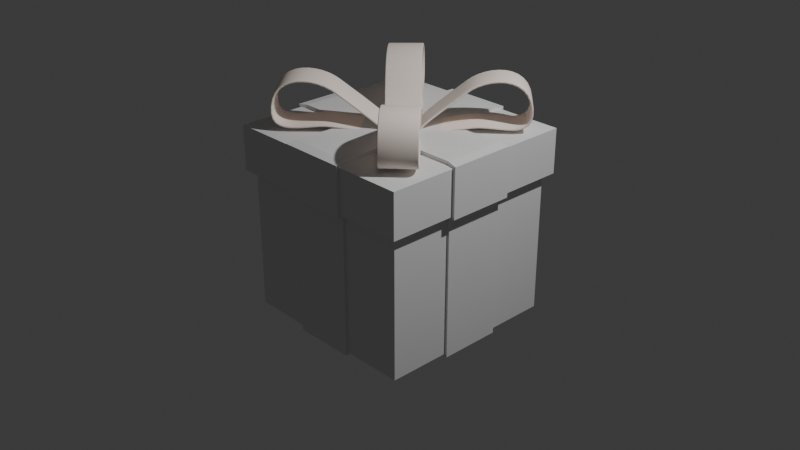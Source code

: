 # Source: present_base.blend  (saved by Blender 4.0.36; exported with 4.5.12 LTS)
import bpy
from mathutils import Matrix  # noqa: F401  (used for matrix-valued properties, if any)

bpy.ops.wm.read_factory_settings(use_empty=True)
scene = bpy.context.scene
scene.name = 'Scene'

# ---- collections
col_collection = bpy.data.collections.new('Collection'); scene.collection.children.link(col_collection)
col_top_ribbons = bpy.data.collections.new('top_ribbons'); scene.collection.children.link(col_top_ribbons)

# ---- materials (node trees are filled in below, after node groups)
mat_material_001 = bpy.data.materials.new('Material.001')
mat_material_001.use_transparent_shadow = False

# ---- material node trees
mat_material_001.use_nodes = True; mat_material_001.node_tree.nodes.clear()
_N = mat_material_001.node_tree.nodes; _L = mat_material_001.node_tree.links
n0 = _N.new('ShaderNodeBsdfPrincipled'); n0.name = 'Principled BSDF'; n0.location = (10, 300)
n0.inputs[0].default_value = (1.0, 0.8813, 0.8037, 1.0)
n0.inputs[2].default_value = 1.0
n0.inputs[3].default_value = 1.45
n1 = _N.new('ShaderNodeOutputMaterial'); n1.name = 'Material Output'; n1.location = (300, 300)
_L.new(n0.outputs[0], n1.inputs[0])
n1.is_active_output = True

# ---- world
world_world = bpy.data.worlds.new('World'); scene.world = world_world
world_world.use_nodes = True; world_world.node_tree.nodes.clear()
_N = world_world.node_tree.nodes; _L = world_world.node_tree.links
n0 = _N.new('ShaderNodeOutputWorld'); n0.name = 'World Output'; n0.location = (300, 300)
n1 = _N.new('ShaderNodeBackground'); n1.name = 'Background'; n1.location = (10, 300)
n1.inputs[0].default_value = (0.05088, 0.05088, 0.05088, 1.0)
_L.new(n1.outputs[0], n0.inputs[0])
n0.is_active_output = True
world_world.color = (0.05088, 0.05088, 0.05088)
world_world.use_sun_shadow = False
world_world.sun_shadow_jitter_overblur = 0.0

# ---- cameras
cam_camera = bpy.data.cameras.new('Camera')
cam_camera.clip_end = 100.0
cam_camera.ortho_scale = 7.314

# ---- lights
light_light = bpy.data.lights.new('Light', 'POINT')
light_light.transmission_factor = 0.0
light_light.use_soft_falloff = False
light_light.energy = 1000.0
light_light.shadow_soft_size = 0.1
light_light.shadow_maximum_resolution = 0.006
light_light.use_absolute_resolution = True

# ---- meshes
me_cube = bpy.data.meshes.new('Cube')
me_cube.from_pydata([(1.0, 1.0, 1.0), (1.0, 1.0, -1.0), (1.0, -1.0, 1.0), (1.0, -1.0, -1.0), (-1.0, 1.0, 1.0), (-1.0, 1.0, -1.0), (-1.0, -1.0, 1.0), (-1.0, -1.0, -1.0), (1.0, 1.0, 0.5224), (-1.0, -1.0, 0.5224), (1.0, -1.0, 0.5224), (-1.0, 1.0, 0.5224), (-1.079, -1.079, 0.5224), (-1.079, -1.079, 1.0), (1.079, -1.079, 1.0), (1.079, 1.079, 1.0), (-1.079, 1.079, 1.0), (1.079, 1.079, 0.5224), (1.079, -1.079, 0.5224), (-1.079, 1.079, 0.5224), (0.3333, 1.0, -1.0), (-0.3333, 1.0, -1.0), (0.3333, -1.0, 1.0), (-0.3333, -1.0, 1.0), (-0.3333, -1.0, -1.0), (0.3333, -1.0, -1.0), (-0.3333, 1.0, 1.0), (0.3333, 1.0, 1.0), (-0.3333, 1.0, 0.5224), (0.3333, 1.0, 0.5224), (0.3333, -1.0, 0.5224), (-0.3333, -1.0, 0.5224), (0.3598, -1.079, 1.0), (-0.3598, -1.079, 1.0), (-0.3598, 1.079, 1.0), (0.3598, 1.079, 1.0), (-0.3598, 1.079, 0.5224), (0.3598, 1.079, 0.5224), (0.3598, -1.079, 0.5224), (-0.3598, -1.079, 0.5224), (-1.0, 0.3333, -1.0), (-1.0, -0.3333, -1.0), (1.0, 0.3333, 1.0), (1.0, -0.3333, 1.0), (-1.0, -0.3333, 1.0), (-1.0, 0.3333, 1.0), (1.0, -0.3333, -1.0), (1.0, 0.3333, -1.0), (1.0, 0.3333, 0.5224), (1.0, -0.3333, 0.5224), (-1.0, -0.3333, 0.5224), (-1.0, 0.3333, 0.5224), (1.079, 0.3598, 1.0), (1.079, -0.3598, 1.0), (-1.079, -0.3598, 1.0), (-1.079, 0.3598, 1.0), (1.079, 0.3598, 0.5224), (1.079, -0.3598, 0.5224), (-1.079, -0.3598, 0.5224), (-1.079, 0.3598, 0.5224), (-0.3333, 0.3333, -1.0), (-0.3333, -0.3333, -1.0), (0.3333, 0.3333, -1.0), (0.3333, -0.3333, -1.0), (0.3333, 0.3333, 1.0), (0.3333, -0.3333, 1.0), (-0.3333, 0.3333, 1.0), (-0.3333, -0.3333, 1.0), (0.3333, 1.028, -1.028), (-0.3333, 1.028, -1.028), (0.3333, -1.0, 1.039), (-0.3333, -1.0, 1.039), (-0.3333, -1.028, -1.028), (0.3333, -1.028, -1.028), (-0.3333, 1.0, 1.039), (0.3333, 1.0, 1.039), (-0.3333, 1.025, 0.4924), (0.3333, 1.025, 0.4924), (0.3333, -1.025, 0.4924), (-0.3333, -1.025, 0.4924), (0.3598, -1.11, 1.024), (-0.3598, -1.11, 1.024), (-0.3598, 1.11, 1.024), (0.3598, 1.11, 1.024), (-0.3598, 1.11, 0.4982), (0.3598, 1.11, 0.4982), (0.3598, -1.11, 0.4982), (-0.3598, -1.11, 0.4982), (-0.3333, -0.3333, -1.039), (0.3333, -0.3333, -1.039), (0.3333, -0.3333, 1.039), (-0.3333, -0.3333, 1.039), (-1.028, 0.3333, -1.028), (-1.028, -0.3333, -1.028), (1.0, 0.3333, 1.039), (1.0, -0.3333, 1.039), (-1.0, -0.3333, 1.039), (-1.0, 0.3333, 1.039), (1.028, -0.3333, -1.028), (1.028, 0.3333, -1.028), (1.025, 0.3333, 0.4924), (1.025, -0.3333, 0.4924), (-1.025, -0.3333, 0.4924), (-1.025, 0.3333, 0.4924), (1.11, 0.3598, 1.024), (1.11, -0.3598, 1.024), (-1.11, -0.3598, 1.024), (-1.11, 0.3598, 1.024), (1.11, 0.3598, 0.4982), (1.11, -0.3598, 0.4982), (-1.11, -0.3598, 0.4982), (-1.11, 0.3598, 0.4982), (-0.3333, 0.3333, -1.039), (0.3333, 0.3333, -1.039), (0.3333, 0.3333, 1.039), (-0.3333, 0.3333, 1.039)], [], [(67, 44, 6, 23), (50, 9, 12, 58), (45, 4, 16, 55), (63, 46, 3, 25), (23, 6, 13, 33), (48, 8, 17, 56), (20, 29, 8, 1), (46, 49, 10, 3), (40, 51, 11, 5), (24, 31, 9, 7), (39, 33, 13, 12), (59, 55, 16, 19), (57, 53, 14, 18), (37, 35, 15, 17), (43, 2, 14, 53), (28, 11, 19, 36), (27, 0, 15, 35), (30, 10, 18, 38), (9, 31, 39, 12), (61, 41, 93, 88), (4, 26, 34, 16), (30, 38, 86, 78), (8, 29, 37, 17), (62, 47, 99, 113), (19, 16, 34, 36), (32, 22, 70, 80), (18, 14, 32, 38), (40, 60, 112, 92), (3, 10, 30, 25), (39, 31, 79, 87), (5, 11, 28, 21), (48, 56, 108, 100), (2, 22, 32, 14), (60, 21, 69, 112), (41, 61, 24, 7), (29, 20, 68, 77), (43, 65, 22, 2), (57, 49, 101, 109), (21, 28, 76, 69), (49, 46, 98, 101), (0, 27, 64, 42), (31, 24, 72, 79), (65, 43, 95, 90), (47, 48, 100, 99), (5, 21, 60, 40), (25, 30, 78, 73), (0, 42, 52, 15), (42, 64, 114, 94), (17, 15, 52, 56), (51, 40, 92, 103), (12, 13, 54, 58), (33, 39, 87, 81), (7, 9, 50, 41), (41, 50, 102, 93), (1, 8, 48, 47), (38, 32, 80, 86), (10, 49, 57, 18), (44, 67, 91, 96), (20, 1, 47, 62), (55, 59, 111, 107), (6, 44, 54, 13), (35, 37, 85, 83), (11, 51, 59, 19), (66, 45, 97, 115), (26, 4, 45, 66), (58, 54, 106, 110), (79, 78, 86, 87), (74, 75, 83, 82), (77, 76, 84, 85), (84, 82, 83, 85), (86, 80, 81, 87), (73, 78, 79, 72), (69, 76, 77, 68), (70, 71, 81, 80), (88, 89, 73, 72), (90, 91, 71, 70), (75, 74, 115, 114), (114, 115, 91, 90), (94, 114, 90, 95), (69, 68, 113, 112), (112, 113, 89, 88), (92, 112, 88, 93), (94, 95, 105, 104), (108, 104, 105, 109), (110, 106, 107, 111), (93, 102, 103, 92), (99, 100, 101, 98), (101, 100, 108, 109), (113, 99, 98, 89), (96, 97, 107, 106), (103, 102, 110, 111), (115, 97, 96, 91), (23, 33, 81, 71), (20, 62, 113, 68), (46, 63, 89, 98), (34, 26, 74, 82), (52, 42, 94, 104), (24, 61, 88, 72), (54, 44, 96, 106), (27, 35, 83, 75), (43, 53, 105, 95), (63, 25, 73, 89), (64, 27, 75, 114), (45, 55, 107, 97), (37, 29, 77, 85), (56, 52, 104, 108), (22, 65, 90, 70), (59, 51, 103, 111), (28, 36, 84, 76), (53, 57, 109, 105), (67, 23, 71, 91), (26, 66, 115, 74), (50, 58, 110, 102), (36, 34, 82, 84)])
me_cube.polygons.foreach_set('material_index', [0, 0, 0, 0, 0, 0, 0, 0, 0, 0, 0, 0, 0, 0, 0, 0, 0, 0, 0, 1, 0, 1, 0, 1, 0, 1, 0, 1, 0, 1, 0, 1, 0, 1, 0, 1, 0, 1, 1, 1, 0, 1, 1, 1, 0, 1, 0, 1, 0, 1, 0, 1, 0, 1, 0, 1, 0, 1, 0, 1, 0, 1, 0, 1, 0, 1, 0, 1, 0, 1, 1, 1, 1, 1, 1, 1, 1, 1, 1, 1, 1, 1, 1, 1, 1, 1, 1, 0, 1, 1, 1, 1, 1, 1, 1, 1, 1, 1, 1, 1, 1, 1, 1, 1, 1, 1, 1, 1, 1, 1, 1, 1, 1, 1])
_uv = me_cube.uv_layers.new(name='UVMap')
_uv.uv.foreach_set('vector', [0.7917, 0.6667, 0.875, 0.6667, 0.875, 0.75, 0.7917, 0.75, 0.5653, 0.08333, 0.5653, 0.0, 0.5653, 0.0, 0.5653, 0.08333, 0.875, 0.5833, 0.875, 0.5, 0.875, 0.5, 0.875, 0.5833, 0.2917, 0.6667, 0.375, 0.6667, 0.375, 0.75, 0.2917, 0.75, 0.7917, 0.75, 0.875, 0.75, 0.875, 0.75, 0.7917, 0.75, 0.5653, 0.5833, 0.5653, 0.5, 0.5653, 0.5, 0.5653, 0.5833, 0.375, 0.4167, 0.5653, 0.4167, 0.5653, 0.5, 0.375, 0.5, 0.375, 0.6667, 0.5653, 0.6667, 0.5653, 0.75, 0.375, 0.75, 0.375, 0.1667, 0.5653, 0.1667, 0.5653, 0.25, 0.375, 0.25, 0.375, 0.9167, 0.5653, 0.9167, 0.5653, 1.0, 0.375, 1.0, 0.5653, 0.9167, 0.625, 0.9167, 0.625, 1.0, 0.5653, 1.0, 0.5653, 0.1667, 0.625, 0.1667, 0.625, 0.25, 0.5653, 0.25, 0.5653, 0.6667, 0.625, 0.6667, 0.625, 0.75, 0.5653, 0.75, 0.5653, 0.4167, 0.625, 0.4167, 0.625, 0.5, 0.5653, 0.5, 0.625, 0.6667, 0.625, 0.75, 0.625, 0.75, 0.625, 0.6667, 0.5653, 0.3333, 0.5653, 0.25, 0.5653, 0.25, 0.5653, 0.3333, 0.7083, 0.5, 0.625, 0.5, 0.625, 0.5, 0.7083, 0.5, 0.5653, 0.8333, 0.5653, 0.75, 0.5653, 0.75, 0.5653, 0.8333, 0.5653, 1.0, 0.5653, 0.9167, 0.5653, 0.9167, 0.5653, 1.0, 0.2083, 0.6667, 0.125, 0.6667, 0.125, 0.6667, 0.2083, 0.6667, 0.875, 0.5, 0.7917, 0.5, 0.7917, 0.5, 0.875, 0.5, 0.5653, 0.8333, 0.5653, 0.8333, 0.5653, 0.8333, 0.5653, 0.8333, 0.5653, 0.5, 0.5653, 0.4167, 0.5653, 0.4167, 0.5653, 0.5, 0.2917, 0.5833, 0.375, 0.5833, 0.375, 0.5833, 0.2917, 0.5833, 0.5653, 0.25, 0.625, 0.25, 0.625, 0.3333, 0.5653, 0.3333, 0.7083, 0.75, 0.7083, 0.75, 0.7083, 0.75, 0.7083, 0.75, 0.5653, 0.75, 0.625, 0.75, 0.625, 0.8333, 0.5653, 0.8333, 0.125, 0.5833, 0.2083, 0.5833, 0.2083, 0.5833, 0.125, 0.5833, 0.375, 0.75, 0.5653, 0.75, 0.5653, 0.8333, 0.375, 0.8333, 0.5653, 0.9167, 0.5653, 0.9167, 0.5653, 0.9167, 0.5653, 0.9167, 0.375, 0.25, 0.5653, 0.25, 0.5653, 0.3333, 0.375, 0.3333, 0.5653, 0.5833, 0.5653, 0.5833, 0.5653, 0.5833, 0.5653, 0.5833, 0.625, 0.75, 0.7083, 0.75, 0.7083, 0.75, 0.625, 0.75, 0.2083, 0.5833, 0.2083, 0.5, 0.2083, 0.5, 0.2083, 0.5833, 0.125, 0.6667, 0.2083, 0.6667, 0.2083, 0.75, 0.125, 0.75, 0.5653, 0.4167, 0.375, 0.4167, 0.375, 0.4167, 0.5653, 0.4167, 0.625, 0.6667, 0.7083, 0.6667, 0.7083, 0.75, 0.625, 0.75, 0.5653, 0.6667, 0.5653, 0.6667, 0.5653, 0.6667, 0.5653, 0.6667, 0.375, 0.3333, 0.5653, 0.3333, 0.5653, 0.3333, 0.375, 0.3333, 0.5653, 0.6667, 0.375, 0.6667, 0.375, 0.6667, 0.5653, 0.6667, 0.625, 0.5, 0.7083, 0.5, 0.7083, 0.5833, 0.625, 0.5833, 0.5653, 0.9167, 0.375, 0.9167, 0.375, 0.9167, 0.5653, 0.9167, 0.7083, 0.6667, 0.625, 0.6667, 0.625, 0.6667, 0.7083, 0.6667, 0.375, 0.5833, 0.5653, 0.5833, 0.5653, 0.5833, 0.375, 0.5833, 0.125, 0.5, 0.2083, 0.5, 0.2083, 0.5833, 0.125, 0.5833, 0.375, 0.8333, 0.5653, 0.8333, 0.5653, 0.8333, 0.375, 0.8333, 0.625, 0.5, 0.625, 0.5833, 0.625, 0.5833, 0.625, 0.5, 0.625, 0.5833, 0.7083, 0.5833, 0.7083, 0.5833, 0.625, 0.5833, 0.5653, 0.5, 0.625, 0.5, 0.625, 0.5833, 0.5653, 0.5833, 0.5653, 0.1667, 0.375, 0.1667, 0.375, 0.1667, 0.5653, 0.1667, 0.5653, 0.0, 0.625, 0.0, 0.625, 0.08333, 0.5653, 0.08333, 0.625, 0.9167, 0.5653, 0.9167, 0.5653, 0.9167, 0.625, 0.9167, 0.375, 0.0, 0.5653, 0.0, 0.5653, 0.08333, 0.375, 0.08333, 0.375, 0.08333, 0.5653, 0.08333, 0.5653, 0.08333, 0.375, 0.08333, 0.375, 0.5, 0.5653, 0.5, 0.5653, 0.5833, 0.375, 0.5833, 0.5653, 0.8333, 0.625, 0.8333, 0.625, 0.8333, 0.5653, 0.8333, 0.5653, 0.75, 0.5653, 0.6667, 0.5653, 0.6667, 0.5653, 0.75, 0.875, 0.6667, 0.7917, 0.6667, 0.7917, 0.6667, 0.875, 0.6667, 0.2917, 0.5, 0.375, 0.5, 0.375, 0.5833, 0.2917, 0.5833, 0.625, 0.1667, 0.5653, 0.1667, 0.5653, 0.1667, 0.625, 0.1667, 0.875, 0.75, 0.875, 0.6667, 0.875, 0.6667, 0.875, 0.75, 0.625, 0.4167, 0.5653, 0.4167, 0.5653, 0.4167, 0.625, 0.4167, 0.5653, 0.25, 0.5653, 0.1667, 0.5653, 0.1667, 0.5653, 0.25, 0.7917, 0.5833, 0.875, 0.5833, 0.875, 0.5833, 0.7917, 0.5833, 0.7917, 0.5, 0.875, 0.5, 0.875, 0.5833, 0.7917, 0.5833, 0.5653, 0.08333, 0.625, 0.08333, 0.625, 0.08333, 0.5653, 0.08333, 0.5653, 0.9167, 0.5653, 0.8333, 0.5653, 0.8333, 0.5653, 0.9167, 0.7917, 0.5, 0.7083, 0.5, 0.7083, 0.5, 0.7917, 0.5, 0.5653, 0.4167, 0.5653, 0.3333, 0.5653, 0.3333, 0.5653, 0.4167, 0.5653, 0.3333, 0.625, 0.3333, 0.625, 0.4167, 0.5653, 0.4167, 0.5653, 0.8333, 0.625, 0.8333, 0.625, 0.9167, 0.5653, 0.9167, 0.375, 0.8333, 0.5653, 0.8333, 0.5653, 0.9167, 0.375, 0.9167, 0.375, 0.3333, 0.5653, 0.3333, 0.5653, 0.4167, 0.375, 0.4167, 0.7083, 0.75, 0.7917, 0.75, 0.7917, 0.75, 0.7083, 0.75, 0.2083, 0.6667, 0.2917, 0.6667, 0.2917, 0.75, 0.2083, 0.75, 0.7083, 0.6667, 0.7917, 0.6667, 0.7917, 0.75, 0.7083, 0.75, 0.7083, 0.5, 0.7917, 0.5, 0.7917, 0.5833, 0.7083, 0.5833, 0.7083, 0.5833, 0.7917, 0.5833, 0.7917, 0.6667, 0.7083, 0.6667, 0.625, 0.5833, 0.7083, 0.5833, 0.7083, 0.6667, 0.625, 0.6667, 0.2083, 0.5, 0.2917, 0.5, 0.2917, 0.5833, 0.2083, 0.5833, 0.2083, 0.5833, 0.2917, 0.5833, 0.2917, 0.6667, 0.2083, 0.6667, 0.125, 0.5833, 0.2083, 0.5833, 0.2083, 0.6667, 0.125, 0.6667, 0.625, 0.5833, 0.625, 0.6667, 0.625, 0.6667, 0.625, 0.5833, 0.5653, 0.5833, 0.625, 0.5833, 0.625, 0.6667, 0.5653, 0.6667, 0.5653, 0.08333, 0.625, 0.08333, 0.625, 0.1667, 0.5653, 0.1667, 0.375, 0.08333, 0.5653, 0.08333, 0.5653, 0.1667, 0.375, 0.1667, 0.375, 0.5833, 0.5653, 0.5833, 0.5653, 0.6667, 0.375, 0.6667, 0.5653, 0.6667, 0.5653, 0.5833, 0.5653, 0.5833, 0.5653, 0.6667, 0.2917, 0.5833, 0.375, 0.5833, 0.375, 0.6667, 0.2917, 0.6667, 0.875, 0.6667, 0.875, 0.5833, 0.875, 0.5833, 0.875, 0.6667, 0.5653, 0.1667, 0.5653, 0.08333, 0.5653, 0.08333, 0.5653, 0.1667, 0.7917, 0.5833, 0.875, 0.5833, 0.875, 0.6667, 0.7917, 0.6667, 0.7917, 0.75, 0.7917, 0.75, 0.7917, 0.75, 0.7917, 0.75, 0.2917, 0.5, 0.2917, 0.5833, 0.2917, 0.5833, 0.2917, 0.5, 0.375, 0.6667, 0.2917, 0.6667, 0.2917, 0.6667, 0.375, 0.6667, 0.7917, 0.5, 0.7917, 0.5, 0.7917, 0.5, 0.7917, 0.5, 0.625, 0.5833, 0.625, 0.5833, 0.625, 0.5833, 0.625, 0.5833, 0.2083, 0.75, 0.2083, 0.6667, 0.2083, 0.6667, 0.2083, 0.75, 0.875, 0.6667, 0.875, 0.6667, 0.875, 0.6667, 0.875, 0.6667, 0.7083, 0.5, 0.7083, 0.5, 0.7083, 0.5, 0.7083, 0.5, 0.625, 0.6667, 0.625, 0.6667, 0.625, 0.6667, 0.625, 0.6667, 0.2917, 0.6667, 0.2917, 0.75, 0.2917, 0.75, 0.2917, 0.6667, 0.7083, 0.5833, 0.7083, 0.5, 0.7083, 0.5, 0.7083, 0.5833, 0.875, 0.5833, 0.875, 0.5833, 0.875, 0.5833, 0.875, 0.5833, 0.5653, 0.4167, 0.5653, 0.4167, 0.5653, 0.4167, 0.5653, 0.4167, 0.5653, 0.5833, 0.625, 0.5833, 0.625, 0.5833, 0.5653, 0.5833, 0.7083, 0.75, 0.7083, 0.6667, 0.7083, 0.6667, 0.7083, 0.75, 0.5653, 0.1667, 0.5653, 0.1667, 0.5653, 0.1667, 0.5653, 0.1667, 0.5653, 0.3333, 0.5653, 0.3333, 0.5653, 0.3333, 0.5653, 0.3333, 0.625, 0.6667, 0.5653, 0.6667, 0.5653, 0.6667, 0.625, 0.6667, 0.7917, 0.6667, 0.7917, 0.75, 0.7917, 0.75, 0.7917, 0.6667, 0.7917, 0.5, 0.7917, 0.5833, 0.7917, 0.5833, 0.7917, 0.5, 0.5653, 0.08333, 0.5653, 0.08333, 0.5653, 0.08333, 0.5653, 0.08333, 0.5653, 0.3333, 0.625, 0.3333, 0.625, 0.3333, 0.5653, 0.3333])
me_cube.materials.append(None)
me_cube.materials.append(None)
me_cube.use_mirror_vertex_groups = False
me_cube.update()

# ---- curves / text
cu_beziercircle_003 = bpy.data.curves.new('BezierCircle.003', 'CURVE')
cu_beziercircle_003.dimensions = '3D'
_sp = cu_beziercircle_003.splines.new('BEZIER'); _sp.bezier_points.add(3)
_sp.bezier_points.foreach_set('co', [-1.007, -0.262, -0.04685, 0.03737, 0.1246, 0.01, 0.8697, -0.4374, 0.01963, 0.01776, -0.4814, -0.006693])
_sp.bezier_points.foreach_set('handle_left', [-1.007, -0.8477, -0.04685, -0.3108, 0.342, 0.0003635, 0.8697, -0.3697, 0.01963, 0.4052, -0.4814, -0.006693])
_sp.bezier_points.foreach_set('handle_right', [-1.007, 0.3238, -0.04685, 0.372, -0.0844, 0.01927, 0.8697, -0.505, 0.01963, -0.3974, -0.4814, -0.006693])
for _p, _l, _r in zip(_sp.bezier_points, ['ALIGNED', 'ALIGNED', 'ALIGNED', 'ALIGNED'], ['ALIGNED', 'ALIGNED', 'ALIGNED', 'ALIGNED']): _p.handle_left_type = _l; _p.handle_right_type = _r
_sp.order_u = 0
_sp.order_v = 0
_sp.use_cyclic_u = True
cu_beziercircle_003.materials.append(mat_material_001)
cu_beziercircle_003.use_path = True
cu_beziercircle_003.extrude = 0.3
cu_beziercircle_003.bevel_depth = 0.02
cu_beziercircle_003.fill_mode = 'FULL'
cu_beziercircle_005 = bpy.data.curves.new('BezierCircle.005', 'CURVE')
cu_beziercircle_005.dimensions = '3D'
_sp = cu_beziercircle_005.splines.new('BEZIER'); _sp.bezier_points.add(3)
_sp.bezier_points.foreach_set('co', [-1.007, -0.262, -0.04685, 0.03737, 0.1246, 0.01, 0.8697, -0.4374, 0.01963, 0.01776, -0.4814, -0.006693])
_sp.bezier_points.foreach_set('handle_left', [-1.007, -0.8477, -0.04685, -0.3108, 0.342, 0.0003635, 0.8697, -0.3697, 0.01963, 0.4052, -0.4814, -0.006693])
_sp.bezier_points.foreach_set('handle_right', [-1.007, 0.3238, -0.04685, 0.372, -0.0844, 0.01927, 0.8697, -0.505, 0.01963, -0.3974, -0.4814, -0.006693])
for _p, _l, _r in zip(_sp.bezier_points, ['ALIGNED', 'ALIGNED', 'ALIGNED', 'ALIGNED'], ['ALIGNED', 'ALIGNED', 'ALIGNED', 'ALIGNED']): _p.handle_left_type = _l; _p.handle_right_type = _r
_sp.order_u = 0
_sp.order_v = 0
_sp.use_cyclic_u = True
cu_beziercircle_005.materials.append(mat_material_001)
cu_beziercircle_005.use_path = True
cu_beziercircle_005.extrude = 0.3
cu_beziercircle_005.bevel_depth = 0.02
cu_beziercircle_005.fill_mode = 'FULL'

# ---- objects
ob_cube = bpy.data.objects.new('Cube', me_cube)
ob_light = bpy.data.objects.new('Light', light_light)
ob_camera = bpy.data.objects.new('Camera', cam_camera)
ob_beziercircle = bpy.data.objects.new('BezierCircle', cu_beziercircle_003)
ob_beziercircle_001 = bpy.data.objects.new('BezierCircle.001', cu_beziercircle_005)
ob_beziercircle_002 = bpy.data.objects.new('BezierCircle.002', cu_beziercircle_003)
ob_beziercircle_003 = bpy.data.objects.new('BezierCircle.003', cu_beziercircle_005)

# ---- transforms, parenting, visibility, modifiers, constraints
ob_cube.location = (0.0, 0.0, 0.0)
ob_cube.lock_rotations_4d = False
ob_cube.empty_display_type = 'ARROWS'
ob_cube.lineart.crease_threshold = 0.0
ob_light.location = (4.076, 1.005, 5.904)
ob_light.rotation_euler = (0.6503, 0.05522, 1.866)
ob_light.lock_rotations_4d = False
ob_light.empty_display_type = 'ARROWS'
ob_light.color = (0.0, 0.0, 0.0, 0.0)
ob_light.lineart.crease_threshold = 0.0
ob_camera.location = (7.359, -6.926, 4.958)
ob_camera.rotation_euler = (1.109, 0.0, 0.8149)
ob_camera.lock_rotations_4d = False
ob_camera.empty_display_type = 'ARROWS'
ob_camera.color = (0.0, 0.0, 0.0, 0.0)
ob_camera.display_type = 'WIRE'
ob_camera.lineart.crease_threshold = 0.0
ob_beziercircle.location = (-0.4368, 0.4831, 1.341)
ob_beziercircle.rotation_euler = (1.584, 0.1236, -0.7677)
ob_beziercircle.scale = (0.5741, 0.5741, 0.5741)
ob_beziercircle_001.location = (0.4778, 0.4805, 1.341)
ob_beziercircle_001.rotation_euler = (1.584, 0.1236, -2.337)
ob_beziercircle_001.scale = (0.5741, 0.5741, 0.5741)
ob_beziercircle_002.location = (-0.4285, -0.4418, 1.341)
ob_beziercircle_002.rotation_euler = (1.584, 0.1236, 0.8158)
ob_beziercircle_002.scale = (0.5741, 0.5741, 0.5741)
ob_beziercircle_003.location = (0.4862, -0.4338, 1.341)
ob_beziercircle_003.rotation_euler = (1.584, 0.1236, 2.386)
ob_beziercircle_003.scale = (0.5741, 0.5741, 0.5741)

# ---- collection membership
col_collection.objects.link(ob_cube)
col_collection.objects.link(ob_light)
col_collection.objects.link(ob_camera)
col_top_ribbons.objects.link(ob_beziercircle)
col_top_ribbons.objects.link(ob_beziercircle_001)
col_top_ribbons.objects.link(ob_beziercircle_002)
col_top_ribbons.objects.link(ob_beziercircle_003)

# ---- scene / render settings (as saved in the file)
scene.camera = ob_camera
scene.frame_start = 1; scene.frame_end = 250; scene.frame_set(1)
scene.render.engine = 'BLENDER_EEVEE_NEXT'
scene.cycles.sampling_pattern = 'TABULATED_SOBOL'
bpy.context.view_layer.update()
